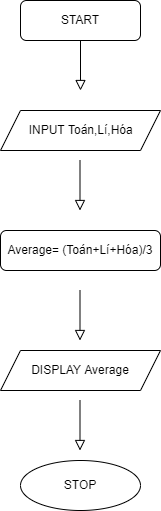

The diagram above was exported from draw.io. Its source (the exported page's mxGraphModel, read from the mxfile embedded in the PNG):
<mxGraphModel dx="1038" dy="579" grid="1" gridSize="10" guides="1" tooltips="1" connect="1" arrows="1" fold="1" page="1" pageScale="1" pageWidth="827" pageHeight="1169" math="0" shadow="0">
  <root>
    <mxCell id="WIyWlLk6GJQsqaUBKTNV-0" />
    <mxCell id="WIyWlLk6GJQsqaUBKTNV-1" parent="WIyWlLk6GJQsqaUBKTNV-0" />
    <mxCell id="WIyWlLk6GJQsqaUBKTNV-2" value="" style="rounded=0;html=1;jettySize=auto;orthogonalLoop=1;fontSize=11;endArrow=block;endFill=0;endSize=8;strokeWidth=1;shadow=0;labelBackgroundColor=none;edgeStyle=orthogonalEdgeStyle;" parent="WIyWlLk6GJQsqaUBKTNV-1" source="WIyWlLk6GJQsqaUBKTNV-3" edge="1">
      <mxGeometry relative="1" as="geometry">
        <mxPoint x="220" y="170" as="targetPoint" />
      </mxGeometry>
    </mxCell>
    <mxCell id="WIyWlLk6GJQsqaUBKTNV-3" value="START" style="rounded=1;whiteSpace=wrap;html=1;fontSize=12;glass=0;strokeWidth=1;shadow=0;" parent="WIyWlLk6GJQsqaUBKTNV-1" vertex="1">
      <mxGeometry x="160" y="80" width="120" height="40" as="geometry" />
    </mxCell>
    <mxCell id="WIyWlLk6GJQsqaUBKTNV-12" value="Average= (Toán+Lí+Hóa)/3" style="rounded=1;whiteSpace=wrap;html=1;fontSize=12;glass=0;strokeWidth=1;shadow=0;" parent="WIyWlLk6GJQsqaUBKTNV-1" vertex="1">
      <mxGeometry x="140" y="310" width="160" height="40" as="geometry" />
    </mxCell>
    <mxCell id="vqlNv6hRjGtuIoOoZgSi-2" value="&lt;span style=&quot;white-space: pre;&quot;&gt;&#09;&lt;/span&gt;INPUT Toán,Lí,Hóa" style="shape=parallelogram;perimeter=parallelogramPerimeter;whiteSpace=wrap;html=1;fixedSize=1;align=left;" parent="WIyWlLk6GJQsqaUBKTNV-1" vertex="1">
      <mxGeometry x="140" y="190" width="160" height="40" as="geometry" />
    </mxCell>
    <mxCell id="vqlNv6hRjGtuIoOoZgSi-5" value="" style="rounded=0;html=1;jettySize=auto;orthogonalLoop=1;fontSize=11;endArrow=block;endFill=0;endSize=8;strokeWidth=1;shadow=0;labelBackgroundColor=none;edgeStyle=orthogonalEdgeStyle;" parent="WIyWlLk6GJQsqaUBKTNV-1" edge="1">
      <mxGeometry relative="1" as="geometry">
        <mxPoint x="219.5" y="240" as="sourcePoint" />
        <mxPoint x="219.5" y="290" as="targetPoint" />
      </mxGeometry>
    </mxCell>
    <mxCell id="vqlNv6hRjGtuIoOoZgSi-6" value="" style="rounded=0;html=1;jettySize=auto;orthogonalLoop=1;fontSize=11;endArrow=block;endFill=0;endSize=8;strokeWidth=1;shadow=0;labelBackgroundColor=none;edgeStyle=orthogonalEdgeStyle;" parent="WIyWlLk6GJQsqaUBKTNV-1" edge="1">
      <mxGeometry relative="1" as="geometry">
        <mxPoint x="219.5" y="370" as="sourcePoint" />
        <mxPoint x="219.5" y="420" as="targetPoint" />
      </mxGeometry>
    </mxCell>
    <mxCell id="vqlNv6hRjGtuIoOoZgSi-7" value="DISPLAY Average" style="shape=parallelogram;perimeter=parallelogramPerimeter;whiteSpace=wrap;html=1;fixedSize=1;align=center;" parent="WIyWlLk6GJQsqaUBKTNV-1" vertex="1">
      <mxGeometry x="140" y="430" width="160" height="40" as="geometry" />
    </mxCell>
    <mxCell id="vqlNv6hRjGtuIoOoZgSi-8" value="" style="rounded=0;html=1;jettySize=auto;orthogonalLoop=1;fontSize=11;endArrow=block;endFill=0;endSize=8;strokeWidth=1;shadow=0;labelBackgroundColor=none;edgeStyle=orthogonalEdgeStyle;" parent="WIyWlLk6GJQsqaUBKTNV-1" edge="1">
      <mxGeometry relative="1" as="geometry">
        <mxPoint x="219.5" y="480" as="sourcePoint" />
        <mxPoint x="219.5" y="530" as="targetPoint" />
      </mxGeometry>
    </mxCell>
    <mxCell id="vqlNv6hRjGtuIoOoZgSi-9" value="STOP" style="ellipse;whiteSpace=wrap;html=1;" parent="WIyWlLk6GJQsqaUBKTNV-1" vertex="1">
      <mxGeometry x="160" y="540" width="120" height="50" as="geometry" />
    </mxCell>
  </root>
</mxGraphModel>